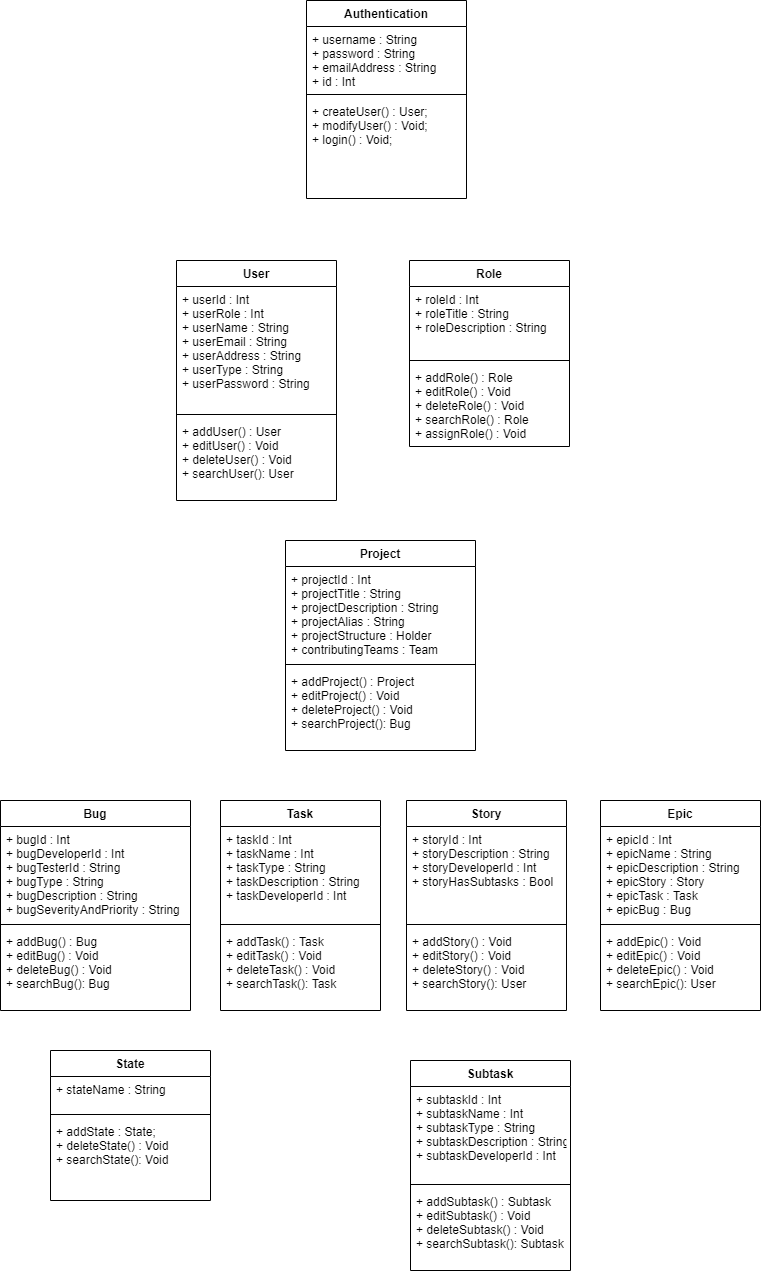

The diagram above was exported from draw.io. Its source (the exported page's mxGraphModel, read from the mxfile embedded in the PNG):
<mxGraphModel dx="2031" dy="1089" grid="1" gridSize="10" guides="1" tooltips="1" connect="1" arrows="1" fold="1" page="1" pageScale="1" pageWidth="827" pageHeight="1169" math="0" shadow="0">
  <root>
    <mxCell id="WIyWlLk6GJQsqaUBKTNV-0" />
    <mxCell id="WIyWlLk6GJQsqaUBKTNV-1" parent="WIyWlLk6GJQsqaUBKTNV-0" />
    <mxCell id="R6H3NIKYV2RDk92sO-SV-11" value="User" style="swimlane;fontStyle=1;align=center;verticalAlign=top;childLayout=stackLayout;horizontal=1;startSize=26;horizontalStack=0;resizeParent=1;resizeParentMax=0;resizeLast=0;collapsible=1;marginBottom=0;" vertex="1" parent="WIyWlLk6GJQsqaUBKTNV-1">
      <mxGeometry x="210" y="270" width="160" height="240" as="geometry" />
    </mxCell>
    <mxCell id="R6H3NIKYV2RDk92sO-SV-12" value="+ userId : Int&#10;+ userRole : Int&#10;+ userName : String&#10;+ userEmail : String&#10;+ userAddress : String&#10;+ userType : String&#10;+ userPassword : String" style="text;strokeColor=none;fillColor=none;align=left;verticalAlign=top;spacingLeft=4;spacingRight=4;overflow=hidden;rotatable=0;points=[[0,0.5],[1,0.5]];portConstraint=eastwest;" vertex="1" parent="R6H3NIKYV2RDk92sO-SV-11">
      <mxGeometry y="26" width="160" height="124" as="geometry" />
    </mxCell>
    <mxCell id="R6H3NIKYV2RDk92sO-SV-13" value="" style="line;strokeWidth=1;fillColor=none;align=left;verticalAlign=middle;spacingTop=-1;spacingLeft=3;spacingRight=3;rotatable=0;labelPosition=right;points=[];portConstraint=eastwest;" vertex="1" parent="R6H3NIKYV2RDk92sO-SV-11">
      <mxGeometry y="150" width="160" height="8" as="geometry" />
    </mxCell>
    <mxCell id="R6H3NIKYV2RDk92sO-SV-14" value="+ addUser() : User&#10;+ editUser() : Void&#10;+ deleteUser() : Void&#10;+ searchUser(): User&#10;" style="text;strokeColor=none;fillColor=none;align=left;verticalAlign=top;spacingLeft=4;spacingRight=4;overflow=hidden;rotatable=0;points=[[0,0.5],[1,0.5]];portConstraint=eastwest;" vertex="1" parent="R6H3NIKYV2RDk92sO-SV-11">
      <mxGeometry y="158" width="160" height="82" as="geometry" />
    </mxCell>
    <mxCell id="R6H3NIKYV2RDk92sO-SV-16" value="Role" style="swimlane;fontStyle=1;align=center;verticalAlign=top;childLayout=stackLayout;horizontal=1;startSize=26;horizontalStack=0;resizeParent=1;resizeParentMax=0;resizeLast=0;collapsible=1;marginBottom=0;" vertex="1" parent="WIyWlLk6GJQsqaUBKTNV-1">
      <mxGeometry x="443" y="270" width="160" height="186" as="geometry" />
    </mxCell>
    <mxCell id="R6H3NIKYV2RDk92sO-SV-17" value="+ roleId : Int&#10;+ roleTitle : String&#10;+ roleDescription : String" style="text;strokeColor=none;fillColor=none;align=left;verticalAlign=top;spacingLeft=4;spacingRight=4;overflow=hidden;rotatable=0;points=[[0,0.5],[1,0.5]];portConstraint=eastwest;" vertex="1" parent="R6H3NIKYV2RDk92sO-SV-16">
      <mxGeometry y="26" width="160" height="70" as="geometry" />
    </mxCell>
    <mxCell id="R6H3NIKYV2RDk92sO-SV-18" value="" style="line;strokeWidth=1;fillColor=none;align=left;verticalAlign=middle;spacingTop=-1;spacingLeft=3;spacingRight=3;rotatable=0;labelPosition=right;points=[];portConstraint=eastwest;" vertex="1" parent="R6H3NIKYV2RDk92sO-SV-16">
      <mxGeometry y="96" width="160" height="8" as="geometry" />
    </mxCell>
    <mxCell id="R6H3NIKYV2RDk92sO-SV-19" value="+ addRole() : Role&#10;+ editRole() : Void&#10;+ deleteRole() : Void&#10;+ searchRole() : Role&#10;+ assignRole() : Void" style="text;strokeColor=none;fillColor=none;align=left;verticalAlign=top;spacingLeft=4;spacingRight=4;overflow=hidden;rotatable=0;points=[[0,0.5],[1,0.5]];portConstraint=eastwest;" vertex="1" parent="R6H3NIKYV2RDk92sO-SV-16">
      <mxGeometry y="104" width="160" height="82" as="geometry" />
    </mxCell>
    <mxCell id="R6H3NIKYV2RDk92sO-SV-24" value="Bug" style="swimlane;fontStyle=1;align=center;verticalAlign=top;childLayout=stackLayout;horizontal=1;startSize=26;horizontalStack=0;resizeParent=1;resizeParentMax=0;resizeLast=0;collapsible=1;marginBottom=0;" vertex="1" parent="WIyWlLk6GJQsqaUBKTNV-1">
      <mxGeometry x="34" y="810" width="190" height="210" as="geometry" />
    </mxCell>
    <mxCell id="R6H3NIKYV2RDk92sO-SV-25" value="+ bugId : Int&#10;+ bugDeveloperId : Int&#10;+ bugTesterId : String&#10;+ bugType : String&#10;+ bugDescription : String&#10;+ bugSeverityAndPriority : String " style="text;strokeColor=none;fillColor=none;align=left;verticalAlign=top;spacingLeft=4;spacingRight=4;overflow=hidden;rotatable=0;points=[[0,0.5],[1,0.5]];portConstraint=eastwest;" vertex="1" parent="R6H3NIKYV2RDk92sO-SV-24">
      <mxGeometry y="26" width="190" height="94" as="geometry" />
    </mxCell>
    <mxCell id="R6H3NIKYV2RDk92sO-SV-26" value="" style="line;strokeWidth=1;fillColor=none;align=left;verticalAlign=middle;spacingTop=-1;spacingLeft=3;spacingRight=3;rotatable=0;labelPosition=right;points=[];portConstraint=eastwest;" vertex="1" parent="R6H3NIKYV2RDk92sO-SV-24">
      <mxGeometry y="120" width="190" height="8" as="geometry" />
    </mxCell>
    <mxCell id="R6H3NIKYV2RDk92sO-SV-27" value="+ addBug() : Bug&#10;+ editBug() : Void&#10;+ deleteBug() : Void&#10;+ searchBug(): Bug&#10;" style="text;strokeColor=none;fillColor=none;align=left;verticalAlign=top;spacingLeft=4;spacingRight=4;overflow=hidden;rotatable=0;points=[[0,0.5],[1,0.5]];portConstraint=eastwest;" vertex="1" parent="R6H3NIKYV2RDk92sO-SV-24">
      <mxGeometry y="128" width="190" height="82" as="geometry" />
    </mxCell>
    <mxCell id="R6H3NIKYV2RDk92sO-SV-28" value="Task" style="swimlane;fontStyle=1;align=center;verticalAlign=top;childLayout=stackLayout;horizontal=1;startSize=26;horizontalStack=0;resizeParent=1;resizeParentMax=0;resizeLast=0;collapsible=1;marginBottom=0;" vertex="1" parent="WIyWlLk6GJQsqaUBKTNV-1">
      <mxGeometry x="254" y="810" width="160" height="210" as="geometry" />
    </mxCell>
    <mxCell id="R6H3NIKYV2RDk92sO-SV-29" value="+ taskId : Int&#10;+ taskName : Int&#10;+ taskType : String&#10;+ taskDescription : String&#10;+ taskDeveloperId : Int" style="text;strokeColor=none;fillColor=none;align=left;verticalAlign=top;spacingLeft=4;spacingRight=4;overflow=hidden;rotatable=0;points=[[0,0.5],[1,0.5]];portConstraint=eastwest;" vertex="1" parent="R6H3NIKYV2RDk92sO-SV-28">
      <mxGeometry y="26" width="160" height="94" as="geometry" />
    </mxCell>
    <mxCell id="R6H3NIKYV2RDk92sO-SV-30" value="" style="line;strokeWidth=1;fillColor=none;align=left;verticalAlign=middle;spacingTop=-1;spacingLeft=3;spacingRight=3;rotatable=0;labelPosition=right;points=[];portConstraint=eastwest;" vertex="1" parent="R6H3NIKYV2RDk92sO-SV-28">
      <mxGeometry y="120" width="160" height="8" as="geometry" />
    </mxCell>
    <mxCell id="R6H3NIKYV2RDk92sO-SV-31" value="+ addTask() : Task&#10;+ editTask() : Void&#10;+ deleteTask() : Void&#10;+ searchTask(): Task&#10;" style="text;strokeColor=none;fillColor=none;align=left;verticalAlign=top;spacingLeft=4;spacingRight=4;overflow=hidden;rotatable=0;points=[[0,0.5],[1,0.5]];portConstraint=eastwest;" vertex="1" parent="R6H3NIKYV2RDk92sO-SV-28">
      <mxGeometry y="128" width="160" height="82" as="geometry" />
    </mxCell>
    <mxCell id="R6H3NIKYV2RDk92sO-SV-32" value="Story" style="swimlane;fontStyle=1;align=center;verticalAlign=top;childLayout=stackLayout;horizontal=1;startSize=26;horizontalStack=0;resizeParent=1;resizeParentMax=0;resizeLast=0;collapsible=1;marginBottom=0;" vertex="1" parent="WIyWlLk6GJQsqaUBKTNV-1">
      <mxGeometry x="440" y="810" width="160" height="210" as="geometry" />
    </mxCell>
    <mxCell id="R6H3NIKYV2RDk92sO-SV-33" value="+ storyId : Int&#10;+ storyDescription : String&#10;+ storyDeveloperId : Int&#10;+ storyHasSubtasks : Bool" style="text;strokeColor=none;fillColor=none;align=left;verticalAlign=top;spacingLeft=4;spacingRight=4;overflow=hidden;rotatable=0;points=[[0,0.5],[1,0.5]];portConstraint=eastwest;" vertex="1" parent="R6H3NIKYV2RDk92sO-SV-32">
      <mxGeometry y="26" width="160" height="94" as="geometry" />
    </mxCell>
    <mxCell id="R6H3NIKYV2RDk92sO-SV-34" value="" style="line;strokeWidth=1;fillColor=none;align=left;verticalAlign=middle;spacingTop=-1;spacingLeft=3;spacingRight=3;rotatable=0;labelPosition=right;points=[];portConstraint=eastwest;" vertex="1" parent="R6H3NIKYV2RDk92sO-SV-32">
      <mxGeometry y="120" width="160" height="8" as="geometry" />
    </mxCell>
    <mxCell id="R6H3NIKYV2RDk92sO-SV-35" value="+ addStory() : Void&#10;+ editStory() : Void&#10;+ deleteStory() : Void&#10;+ searchStory(): User&#10;" style="text;strokeColor=none;fillColor=none;align=left;verticalAlign=top;spacingLeft=4;spacingRight=4;overflow=hidden;rotatable=0;points=[[0,0.5],[1,0.5]];portConstraint=eastwest;" vertex="1" parent="R6H3NIKYV2RDk92sO-SV-32">
      <mxGeometry y="128" width="160" height="82" as="geometry" />
    </mxCell>
    <mxCell id="R6H3NIKYV2RDk92sO-SV-36" value="Epic" style="swimlane;fontStyle=1;align=center;verticalAlign=top;childLayout=stackLayout;horizontal=1;startSize=26;horizontalStack=0;resizeParent=1;resizeParentMax=0;resizeLast=0;collapsible=1;marginBottom=0;" vertex="1" parent="WIyWlLk6GJQsqaUBKTNV-1">
      <mxGeometry x="634" y="810" width="160" height="210" as="geometry" />
    </mxCell>
    <mxCell id="R6H3NIKYV2RDk92sO-SV-37" value="+ epicId : Int&#10;+ epicName : String&#10;+ epicDescription : String&#10;+ epicStory : Story&#10;+ epicTask : Task&#10;+ epicBug : Bug&#10;" style="text;strokeColor=none;fillColor=none;align=left;verticalAlign=top;spacingLeft=4;spacingRight=4;overflow=hidden;rotatable=0;points=[[0,0.5],[1,0.5]];portConstraint=eastwest;" vertex="1" parent="R6H3NIKYV2RDk92sO-SV-36">
      <mxGeometry y="26" width="160" height="94" as="geometry" />
    </mxCell>
    <mxCell id="R6H3NIKYV2RDk92sO-SV-38" value="" style="line;strokeWidth=1;fillColor=none;align=left;verticalAlign=middle;spacingTop=-1;spacingLeft=3;spacingRight=3;rotatable=0;labelPosition=right;points=[];portConstraint=eastwest;" vertex="1" parent="R6H3NIKYV2RDk92sO-SV-36">
      <mxGeometry y="120" width="160" height="8" as="geometry" />
    </mxCell>
    <mxCell id="R6H3NIKYV2RDk92sO-SV-39" value="+ addEpic() : Void&#10;+ editEpic() : Void&#10;+ deleteEpic() : Void&#10;+ searchEpic(): User&#10;" style="text;strokeColor=none;fillColor=none;align=left;verticalAlign=top;spacingLeft=4;spacingRight=4;overflow=hidden;rotatable=0;points=[[0,0.5],[1,0.5]];portConstraint=eastwest;" vertex="1" parent="R6H3NIKYV2RDk92sO-SV-36">
      <mxGeometry y="128" width="160" height="82" as="geometry" />
    </mxCell>
    <mxCell id="R6H3NIKYV2RDk92sO-SV-40" value="Subtask" style="swimlane;fontStyle=1;align=center;verticalAlign=top;childLayout=stackLayout;horizontal=1;startSize=26;horizontalStack=0;resizeParent=1;resizeParentMax=0;resizeLast=0;collapsible=1;marginBottom=0;" vertex="1" parent="WIyWlLk6GJQsqaUBKTNV-1">
      <mxGeometry x="444" y="1070" width="160" height="210" as="geometry" />
    </mxCell>
    <mxCell id="R6H3NIKYV2RDk92sO-SV-41" value="+ subtaskId : Int&#10;+ subtaskName : Int&#10;+ subtaskType : String&#10;+ subtaskDescription : String&#10;+ subtaskDeveloperId : Int" style="text;strokeColor=none;fillColor=none;align=left;verticalAlign=top;spacingLeft=4;spacingRight=4;overflow=hidden;rotatable=0;points=[[0,0.5],[1,0.5]];portConstraint=eastwest;" vertex="1" parent="R6H3NIKYV2RDk92sO-SV-40">
      <mxGeometry y="26" width="160" height="94" as="geometry" />
    </mxCell>
    <mxCell id="R6H3NIKYV2RDk92sO-SV-42" value="" style="line;strokeWidth=1;fillColor=none;align=left;verticalAlign=middle;spacingTop=-1;spacingLeft=3;spacingRight=3;rotatable=0;labelPosition=right;points=[];portConstraint=eastwest;" vertex="1" parent="R6H3NIKYV2RDk92sO-SV-40">
      <mxGeometry y="120" width="160" height="8" as="geometry" />
    </mxCell>
    <mxCell id="R6H3NIKYV2RDk92sO-SV-43" value="+ addSubtask() : Subtask&#10;+ editSubtask() : Void&#10;+ deleteSubtask() : Void&#10;+ searchSubtask(): Subtask&#10;" style="text;strokeColor=none;fillColor=none;align=left;verticalAlign=top;spacingLeft=4;spacingRight=4;overflow=hidden;rotatable=0;points=[[0,0.5],[1,0.5]];portConstraint=eastwest;" vertex="1" parent="R6H3NIKYV2RDk92sO-SV-40">
      <mxGeometry y="128" width="160" height="82" as="geometry" />
    </mxCell>
    <mxCell id="R6H3NIKYV2RDk92sO-SV-44" value="Project" style="swimlane;fontStyle=1;align=center;verticalAlign=top;childLayout=stackLayout;horizontal=1;startSize=26;horizontalStack=0;resizeParent=1;resizeParentMax=0;resizeLast=0;collapsible=1;marginBottom=0;" vertex="1" parent="WIyWlLk6GJQsqaUBKTNV-1">
      <mxGeometry x="319" y="550" width="190" height="210" as="geometry" />
    </mxCell>
    <mxCell id="R6H3NIKYV2RDk92sO-SV-45" value="+ projectId : Int&#10;+ projectTitle : String&#10;+ projectDescription : String&#10;+ projectAlias : String &#10;+ projectStructure : Holder&#10;+ contributingTeams : Team" style="text;strokeColor=none;fillColor=none;align=left;verticalAlign=top;spacingLeft=4;spacingRight=4;overflow=hidden;rotatable=0;points=[[0,0.5],[1,0.5]];portConstraint=eastwest;" vertex="1" parent="R6H3NIKYV2RDk92sO-SV-44">
      <mxGeometry y="26" width="190" height="94" as="geometry" />
    </mxCell>
    <mxCell id="R6H3NIKYV2RDk92sO-SV-46" value="" style="line;strokeWidth=1;fillColor=none;align=left;verticalAlign=middle;spacingTop=-1;spacingLeft=3;spacingRight=3;rotatable=0;labelPosition=right;points=[];portConstraint=eastwest;" vertex="1" parent="R6H3NIKYV2RDk92sO-SV-44">
      <mxGeometry y="120" width="190" height="8" as="geometry" />
    </mxCell>
    <mxCell id="R6H3NIKYV2RDk92sO-SV-47" value="+ addProject() : Project&#10;+ editProject() : Void&#10;+ deleteProject() : Void&#10;+ searchProject(): Bug&#10;" style="text;strokeColor=none;fillColor=none;align=left;verticalAlign=top;spacingLeft=4;spacingRight=4;overflow=hidden;rotatable=0;points=[[0,0.5],[1,0.5]];portConstraint=eastwest;" vertex="1" parent="R6H3NIKYV2RDk92sO-SV-44">
      <mxGeometry y="128" width="190" height="82" as="geometry" />
    </mxCell>
    <mxCell id="R6H3NIKYV2RDk92sO-SV-48" value="Authentication" style="swimlane;fontStyle=1;align=center;verticalAlign=top;childLayout=stackLayout;horizontal=1;startSize=26;horizontalStack=0;resizeParent=1;resizeParentMax=0;resizeLast=0;collapsible=1;marginBottom=0;" vertex="1" parent="WIyWlLk6GJQsqaUBKTNV-1">
      <mxGeometry x="340" y="10" width="160" height="198" as="geometry" />
    </mxCell>
    <mxCell id="R6H3NIKYV2RDk92sO-SV-49" value="+ username : String&#10;+ password : String&#10;+ emailAddress : String&#10;+ id : Int" style="text;strokeColor=none;fillColor=none;align=left;verticalAlign=top;spacingLeft=4;spacingRight=4;overflow=hidden;rotatable=0;points=[[0,0.5],[1,0.5]];portConstraint=eastwest;" vertex="1" parent="R6H3NIKYV2RDk92sO-SV-48">
      <mxGeometry y="26" width="160" height="64" as="geometry" />
    </mxCell>
    <mxCell id="R6H3NIKYV2RDk92sO-SV-50" value="" style="line;strokeWidth=1;fillColor=none;align=left;verticalAlign=middle;spacingTop=-1;spacingLeft=3;spacingRight=3;rotatable=0;labelPosition=right;points=[];portConstraint=eastwest;" vertex="1" parent="R6H3NIKYV2RDk92sO-SV-48">
      <mxGeometry y="90" width="160" height="8" as="geometry" />
    </mxCell>
    <mxCell id="R6H3NIKYV2RDk92sO-SV-51" value="+ createUser() : User;&#10;+ modifyUser() : Void;&#10;+ login() : Void;" style="text;strokeColor=none;fillColor=none;align=left;verticalAlign=top;spacingLeft=4;spacingRight=4;overflow=hidden;rotatable=0;points=[[0,0.5],[1,0.5]];portConstraint=eastwest;" vertex="1" parent="R6H3NIKYV2RDk92sO-SV-48">
      <mxGeometry y="98" width="160" height="100" as="geometry" />
    </mxCell>
    <mxCell id="R6H3NIKYV2RDk92sO-SV-52" value="State" style="swimlane;fontStyle=1;align=center;verticalAlign=top;childLayout=stackLayout;horizontal=1;startSize=26;horizontalStack=0;resizeParent=1;resizeParentMax=0;resizeLast=0;collapsible=1;marginBottom=0;" vertex="1" parent="WIyWlLk6GJQsqaUBKTNV-1">
      <mxGeometry x="84" y="1060" width="160" height="150" as="geometry" />
    </mxCell>
    <mxCell id="R6H3NIKYV2RDk92sO-SV-53" value="+ stateName : String" style="text;strokeColor=none;fillColor=none;align=left;verticalAlign=top;spacingLeft=4;spacingRight=4;overflow=hidden;rotatable=0;points=[[0,0.5],[1,0.5]];portConstraint=eastwest;" vertex="1" parent="R6H3NIKYV2RDk92sO-SV-52">
      <mxGeometry y="26" width="160" height="34" as="geometry" />
    </mxCell>
    <mxCell id="R6H3NIKYV2RDk92sO-SV-54" value="" style="line;strokeWidth=1;fillColor=none;align=left;verticalAlign=middle;spacingTop=-1;spacingLeft=3;spacingRight=3;rotatable=0;labelPosition=right;points=[];portConstraint=eastwest;" vertex="1" parent="R6H3NIKYV2RDk92sO-SV-52">
      <mxGeometry y="60" width="160" height="8" as="geometry" />
    </mxCell>
    <mxCell id="R6H3NIKYV2RDk92sO-SV-55" value="+ addState : State;&#10;+ deleteState() : Void&#10;+ searchState(): Void&#10;" style="text;strokeColor=none;fillColor=none;align=left;verticalAlign=top;spacingLeft=4;spacingRight=4;overflow=hidden;rotatable=0;points=[[0,0.5],[1,0.5]];portConstraint=eastwest;" vertex="1" parent="R6H3NIKYV2RDk92sO-SV-52">
      <mxGeometry y="68" width="160" height="82" as="geometry" />
    </mxCell>
  </root>
</mxGraphModel>